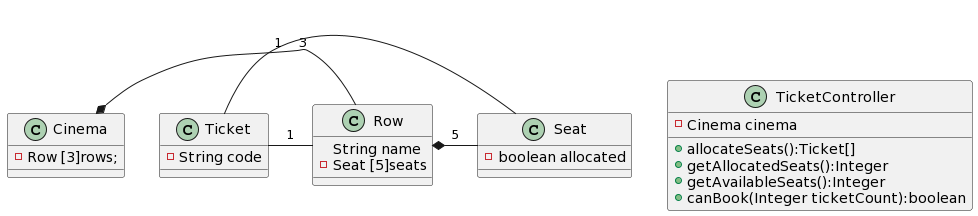

The diagram above was rendered by PlantUML. Its source (embedded in the PNG):
@startuml
class TicketController{
-Cinema cinema
+allocateSeats():Ticket[]
+getAllocatedSeats():Integer
+getAvailableSeats():Integer
+canBook(Integer ticketCount):boolean

}
class Ticket{
-String code
}
class Cinema{
-Row [3]rows;
}
class Row{
String name
-Seat [5]seats
}
class Seat{
-boolean allocated
}
Cinema *- Row :3
Row *- Seat:5
Ticket - Row :1
Ticket - Seat :1
@enduml